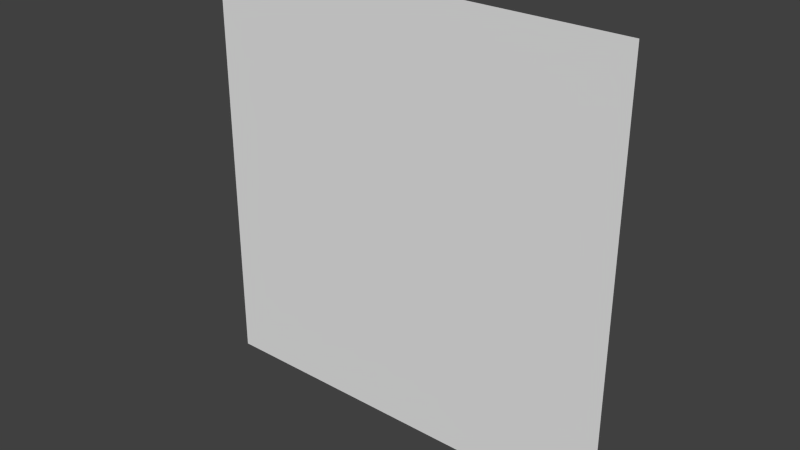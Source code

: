 # Source: splash.blend  (saved by Blender 2.69.0; exported with 4.5.12 LTS)
import bpy
from mathutils import Matrix  # noqa: F401  (used for matrix-valued properties, if any)

bpy.ops.wm.read_factory_settings(use_empty=True)
scene = bpy.context.scene
scene.name = 'Scene'

# ---- collections
col_collection_1 = bpy.data.collections.new('Collection 1'); scene.collection.children.link(col_collection_1)

# ---- materials (node trees are filled in below, after node groups)
mat_material_001 = bpy.data.materials.new('Material.001')
mat_material_001.alpha_threshold = 0.0
mat_material_001.use_transparent_shadow = False
mat_material_001.roughness = 0.5
mat_material_001.line_color = (0.0, 0.0, 0.0, 1.0)

# ---- material node trees

# ---- world
world_world = bpy.data.worlds.new('World'); scene.world = world_world
world_world.color = (0.05088, 0.05088, 0.05088)
world_world.use_sun_shadow = False
world_world.sun_shadow_jitter_overblur = 0.0
world_world.cycles.sampling_method = 'MANUAL'
world_world.cycles.sample_map_resolution = 256

# ---- meshes
me_plane = bpy.data.meshes.new('Plane')
me_plane.from_pydata([(1.0, -1.0, 0.0), (-1.0, -1.0, 0.0), (1.0, 1.0, 0.0), (-1.0, 1.0, 0.0)], [], [(1, 0, 2, 3)])
_uv = me_plane.uv_layers.new(name='UVMap')
_uv.uv.foreach_set('vector', [0.0001001, 9.998e-05, 0.9999, 0.0001, 0.9999, 0.9999, 9.998e-05, 0.9999])
me_plane.materials.append(mat_material_001)
me_plane.use_remesh_preserve_volume = False
me_plane.use_remesh_preserve_attributes = False
me_plane.use_mirror_vertex_groups = False
me_plane.update()

# ---- objects
ob_plane = bpy.data.objects.new('Plane', me_plane)

# ---- transforms, parenting, visibility, modifiers, constraints
ob_plane.location = (0.0, 0.0, 0.0)
ob_plane.rotation_euler = (1.571, -0.0, 3.142)
ob_plane.scale = (1.778, 1.778, 1.778)
ob_plane.lineart.crease_threshold = 0.0

# ---- collection membership
col_collection_1.objects.link(ob_plane)

# ---- scene / render settings (as saved in the file)
scene.frame_start = 1; scene.frame_end = 250; scene.frame_set(94)
scene.render.engine = 'BLENDER_EEVEE_NEXT'
scene.render.image_settings.compression = 90
scene.render.resolution_percentage = 50
scene.render.dither_intensity = 0.0
scene.cycles.use_denoising = False
scene.cycles.samples = 100
scene.cycles.sampling_pattern = 'TABULATED_SOBOL'
scene.cycles.light_sampling_threshold = 0.0
scene.cycles.use_adaptive_sampling = False
scene.cycles.use_light_tree = False
scene.cycles.blur_glossy = 0.0
scene.cycles.volume_bounces = 1
scene.cycles.pixel_filter_type = 'GAUSSIAN'
scene.cycles.sample_clamp_indirect = 0.0
scene.view_settings.view_transform = 'Standard'
bpy.context.view_layer.update()

# ---- added for rendering (the .blend has no active camera and no usable light): camera, sun
cam_auto = bpy.data.cameras.new('AutoCamera')
cam_auto.lens = 50.0
cam_auto.sensor_width = 36.0
cam_auto.clip_end = 1000.0
ob_auto_camera = bpy.data.objects.new('AutoCamera', cam_auto)
scene.collection.objects.link(ob_auto_camera)
ob_auto_camera.location = (4.65311, -5.58374, 3.72249)
ob_auto_camera.rotation_euler = (1.09748, -7.21219e-08, 0.694738)
scene.camera = ob_auto_camera
light_auto_sun = bpy.data.lights.new('AutoSun', 'SUN')
light_auto_sun.energy = 3.0
light_auto_sun.angle = 0.0523599
ob_auto_sun = bpy.data.objects.new('AutoSun', light_auto_sun)
scene.collection.objects.link(ob_auto_sun)
ob_auto_sun.rotation_euler = (0.872665, 0.174533, 0.523599)
bpy.context.view_layer.update()
